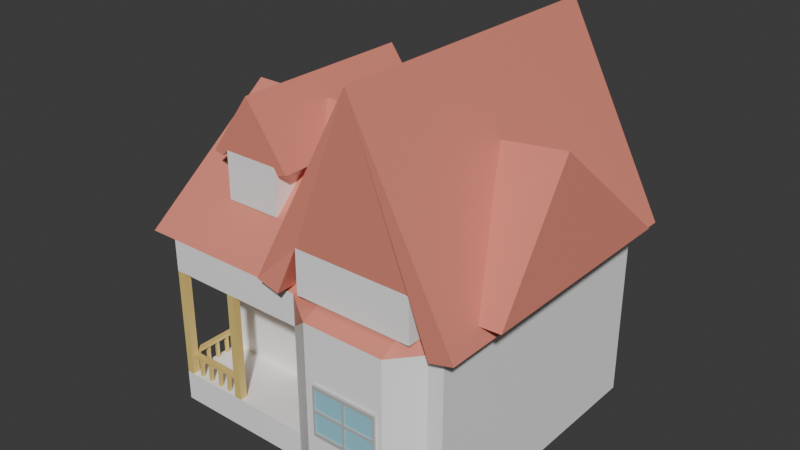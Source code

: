 # Source: house.blend  (saved by Blender 4.1.23; exported with 4.5.12 LTS)
import bpy
from mathutils import Matrix  # noqa: F401  (used for matrix-valued properties, if any)

bpy.ops.wm.read_factory_settings(use_empty=True)
scene = bpy.context.scene
scene.name = 'Scene'

# ---- collections
col_collection = bpy.data.collections.new('Collection'); scene.collection.children.link(col_collection)

# ---- materials (node trees are filled in below, after node groups)
mat_material = bpy.data.materials.new('Material')
mat_material.use_transparent_shadow = False
mat_material.diffuse_color = (0.3185, 0.0852, 0.00781, 1.0)
mat_material_001 = bpy.data.materials.new('Material.001')
mat_material_001.use_transparent_shadow = False
mat_material_002 = bpy.data.materials.new('Material.002')
mat_material_002.use_transparent_shadow = False
mat_material_002.diffuse_color = (0.3648, 0.5836, 0.7484, 1.0)
mat_red = bpy.data.materials.new('red')
mat_red.alpha_threshold = 0.0
mat_red.use_transparent_shadow = False
mat_red.roughness = 0.5
mat_red.line_color = (0.0, 0.0, 0.0, 1.0)
mat_white = bpy.data.materials.new('white')
mat_white.use_transparent_shadow = False
mat_yellow = bpy.data.materials.new('yellow')
mat_yellow.use_transparent_shadow = False
mat_gray = bpy.data.materials.new('gray')
mat_gray.use_transparent_shadow = False
mat_skyblue = bpy.data.materials.new('skyblue')
mat_skyblue.use_transparent_shadow = False

# ---- material node trees
mat_material.use_nodes = True; mat_material.node_tree.nodes.clear()
_N = mat_material.node_tree.nodes; _L = mat_material.node_tree.links
n0 = _N.new('ShaderNodeBsdfPrincipled'); n0.name = 'プリンシプルBSDF'; n0.location = (10, 300)
n0.inputs[0].default_value = (0.3185, 0.0852, 0.00781, 1.0)
n0.inputs[20].default_value = 0.0
n1 = _N.new('ShaderNodeOutputMaterial'); n1.name = 'マテリアル出力'; n1.location = (300, 300)
_L.new(n0.outputs[0], n1.inputs[0])
n1.is_active_output = True
mat_material_001.use_nodes = True; mat_material_001.node_tree.nodes.clear()
_N = mat_material_001.node_tree.nodes; _L = mat_material_001.node_tree.links
n0 = _N.new('ShaderNodeBsdfPrincipled'); n0.name = 'プリンシプルBSDF'; n0.location = (10, 300)
n0.inputs[20].default_value = 0.0
n1 = _N.new('ShaderNodeOutputMaterial'); n1.name = 'マテリアル出力'; n1.location = (300, 300)
_L.new(n0.outputs[0], n1.inputs[0])
n1.is_active_output = True
mat_material_002.use_nodes = True; mat_material_002.node_tree.nodes.clear()
_N = mat_material_002.node_tree.nodes; _L = mat_material_002.node_tree.links
n0 = _N.new('ShaderNodeBsdfPrincipled'); n0.name = 'プリンシプルBSDF'; n0.location = (10, 300)
n0.inputs[0].default_value = (0.3648, 0.5836, 0.7484, 1.0)
n0.inputs[20].default_value = 0.0
n1 = _N.new('ShaderNodeOutputMaterial'); n1.name = 'マテリアル出力'; n1.location = (300, 300)
_L.new(n0.outputs[0], n1.inputs[0])
n1.is_active_output = True
mat_red.use_nodes = True; mat_red.node_tree.nodes.clear()
_N = mat_red.node_tree.nodes; _L = mat_red.node_tree.links
n0 = _N.new('ShaderNodeOutputMaterial'); n0.name = 'Material Output'; n0.location = (300, 300)
n1 = _N.new('ShaderNodeBsdfPrincipled'); n1.name = 'Principled BSDF'; n1.location = (10, 300)
n1.inputs[0].default_value = (0.8003, 0.2651, 0.1933, 1.0)
n1.inputs[3].default_value = 1.45
_L.new(n1.outputs[0], n0.inputs[0])
n0.is_active_output = True
mat_white.use_nodes = True; mat_white.node_tree.nodes.clear()
_N = mat_white.node_tree.nodes; _L = mat_white.node_tree.links
n0 = _N.new('ShaderNodeBsdfPrincipled'); n0.name = 'プリンシプルBSDF'; n0.location = (10, 300)
n0.inputs[0].default_value = (1.0, 1.0, 1.0, 1.0)
n1 = _N.new('ShaderNodeOutputMaterial'); n1.name = 'マテリアル出力'; n1.location = (300, 300)
_L.new(n0.outputs[0], n1.inputs[0])
n1.is_active_output = True
mat_yellow.use_nodes = True; mat_yellow.node_tree.nodes.clear()
_N = mat_yellow.node_tree.nodes; _L = mat_yellow.node_tree.links
n0 = _N.new('ShaderNodeBsdfPrincipled'); n0.name = 'プリンシプルBSDF'; n0.location = (10, 300)
n0.inputs[0].default_value = (0.8002, 0.5999, 0.1885, 1.0)
n1 = _N.new('ShaderNodeOutputMaterial'); n1.name = 'マテリアル出力'; n1.location = (300, 300)
_L.new(n0.outputs[0], n1.inputs[0])
n1.is_active_output = True
mat_gray.use_nodes = True; mat_gray.node_tree.nodes.clear()
_N = mat_gray.node_tree.nodes; _L = mat_gray.node_tree.links
n0 = _N.new('ShaderNodeBsdfPrincipled'); n0.name = 'プリンシプルBSDF'; n0.location = (10, 300)
n0.inputs[0].default_value = (0.5103, 0.5103, 0.5103, 1.0)
n1 = _N.new('ShaderNodeOutputMaterial'); n1.name = 'マテリアル出力'; n1.location = (300, 300)
_L.new(n0.outputs[0], n1.inputs[0])
n1.is_active_output = True
mat_skyblue.use_nodes = True; mat_skyblue.node_tree.nodes.clear()
_N = mat_skyblue.node_tree.nodes; _L = mat_skyblue.node_tree.links
n0 = _N.new('ShaderNodeBsdfPrincipled'); n0.name = 'プリンシプルBSDF'; n0.location = (10, 300)
n0.inputs[0].default_value = (0.3195, 0.6871, 0.8003, 1.0)
n1 = _N.new('ShaderNodeOutputMaterial'); n1.name = 'マテリアル出力'; n1.location = (300, 300)
_L.new(n0.outputs[0], n1.inputs[0])
n1.is_active_output = True

# ---- world
world_world = bpy.data.worlds.new('World'); scene.world = world_world
world_world.use_nodes = True; world_world.node_tree.nodes.clear()
_N = world_world.node_tree.nodes; _L = world_world.node_tree.links
n0 = _N.new('ShaderNodeOutputWorld'); n0.name = 'World Output'; n0.location = (300, 300)
n1 = _N.new('ShaderNodeBackground'); n1.name = 'Background'; n1.location = (10, 300)
n1.inputs[0].default_value = (0.05088, 0.05088, 0.05088, 1.0)
_L.new(n1.outputs[0], n0.inputs[0])
n0.is_active_output = True
world_world.color = (0.05088, 0.05088, 0.05088)
world_world.use_sun_shadow = False
world_world.sun_shadow_jitter_overblur = 0.0

# ---- meshes
me_cube = bpy.data.meshes.new('Cube')
me_cube.from_pydata([(1.371e-06, -1.034, -0.833), (1.371e-06, -1.034, -0.833), (1.371e-06, -1.034, -0.833), (1.371e-06, -1.034, 1.167), (1.371e-06, -1.034, 1.167), (1.371e-06, -1.034, 1.167), (1.371e-06, 0.9663, -0.833), (1.371e-06, 0.9663, -0.833), (1.371e-06, 0.9663, -0.833), (1.371e-06, 0.9663, 1.167), (1.371e-06, 0.9663, 1.167), (1.371e-06, 0.9663, 1.167), (2.0, -1.034, -0.833), (2.0, -1.034, -0.833), (2.0, -1.034, -0.833), (2.0, -1.034, 1.167), (2.0, -1.034, 1.167), (2.0, -1.034, 1.167), (2.0, 0.9663, -0.833), (2.0, 0.9663, -0.833), (2.0, 0.9663, -0.833), (2.0, 0.9663, 1.167), (2.0, 0.9663, 1.167), (2.0, 0.9663, 1.167), (0.06271, -1.034, -0.7961), (0.06271, -1.034, -0.7961), (0.06271, -1.034, -0.7961), (0.06271, -1.034, 1.13), (0.06271, -1.034, 1.13), (0.06271, -1.034, 1.13), (1.937, -1.034, 1.13), (1.937, -1.034, 1.13), (1.937, -1.034, 1.13), (1.937, -1.034, -0.7961), (1.937, -1.034, -0.7961), (1.937, -1.034, -0.7961), (0.06271, -0.6605, -0.7961), (0.06271, -0.6605, -0.7961), (0.06271, -0.6605, -0.7961), (0.06271, -0.6605, 1.13), (0.06271, -0.6605, 1.13), (0.06271, -0.6605, 1.13), (1.937, -0.6605, 1.13), (1.937, -0.6605, 1.13), (1.937, -0.6605, 1.13), (1.937, -0.6605, -0.7961), (1.937, -0.6605, -0.7961), (1.937, -0.6605, -0.7961), (0.3846, -0.6605, -0.6802), (0.3846, -0.6605, -0.6802), (0.3846, -0.6605, -0.6802), (1.607, -0.6605, -0.6823), (1.607, -0.6605, -0.6823), (1.607, -0.6605, -0.6823), (1.607, -0.6605, -0.3683), (1.607, -0.6605, -0.3683), (1.607, -0.6605, -0.3683), (0.3818, -0.6605, -0.3683), (0.3818, -0.6605, -0.3683), (0.3818, -0.6605, -0.3683), (0.3846, -0.5102, -0.6802), (0.3846, -0.5102, -0.6802), (0.3846, -0.5102, -0.6802), (1.607, -0.5102, -0.6823), (1.607, -0.5102, -0.6823), (1.607, -0.5102, -0.6823), (1.607, -0.5102, -0.3683), (1.607, -0.5102, -0.3683), (1.607, -0.5102, -0.3683), (0.3818, -0.5102, -0.3683), (0.3818, -0.5102, -0.3683), (0.3818, -0.5102, -0.3683), (0.3755, -0.6605, -0.3098), (0.3755, -0.6605, -0.3098), (0.3755, -0.6605, -0.3098), (1.607, -0.6605, -0.3098), (1.607, -0.6605, -0.3098), (1.607, -0.6605, -0.3098), (1.607, -0.6605, -0.1177), (1.607, -0.6605, -0.1177), (1.607, -0.6605, -0.1177), (0.3697, -0.6605, -0.1177), (0.3697, -0.6605, -0.1177), (0.3697, -0.6605, -0.1177), (0.3755, -0.5101, -0.3098), (0.3755, -0.5101, -0.3098), (0.3755, -0.5101, -0.3098), (1.607, -0.5101, -0.3098), (1.607, -0.5101, -0.3098), (1.607, -0.5101, -0.3098), (1.607, -0.5101, -0.1177), (1.607, -0.5101, -0.1177), (1.607, -0.5101, -0.1177), (0.3697, -0.5101, -0.1177), (0.3697, -0.5101, -0.1177), (0.3697, -0.5101, -0.1177), (0.2434, -0.6605, 0.2681), (0.2434, -0.6605, 0.2681), (0.2434, -0.6605, 0.2681), (1.772, -0.6605, 0.2681), (1.772, -0.6605, 0.2681), (1.772, -0.6605, 0.2681), (1.772, -0.6605, 0.98), (1.772, -0.6605, 0.98), (1.772, -0.6605, 0.98), (0.2485, -0.6605, 0.98), (0.2485, -0.6605, 0.98), (0.2485, -0.6605, 0.98), (0.2434, -0.4693, 0.2681), (0.2434, -0.4693, 0.2681), (1.772, -0.4693, 0.2681), (1.772, -0.4693, 0.2681), (1.772, -0.4693, 0.98), (1.772, -0.4693, 0.98), (0.2485, -0.4693, 0.98), (0.2485, -0.4693, 0.98), (1.833, -0.493, 0.1608), (1.833, -0.493, 0.1608), (1.833, -0.493, 0.1608), (1.833, -0.9346, 0.153), (1.833, -0.9346, 0.153), (1.833, -0.9346, 0.153), (1.833, -0.9346, 0.153), (1.861, -0.493, 0.1546), (1.861, -0.493, 0.1546), (1.861, -0.493, 0.1546), (1.85, -0.9805, 0.149), (1.85, -0.9805, 0.149), (1.85, -0.9805, 0.149), (1.85, -0.9805, 0.149), (1.872, -0.493, 0.1394), (1.872, -0.493, 0.1394), (1.872, -0.493, 0.1394), (1.857, -0.9996, 0.1394), (1.857, -0.9996, 0.1394), (1.857, -0.9996, 0.1394), (1.857, -0.9996, 0.1394), (1.861, -0.493, 0.1242), (1.861, -0.493, 0.1242), (1.861, -0.493, 0.1242), (1.85, -0.9805, 0.1297), (1.85, -0.9805, 0.1297), (1.85, -0.9805, 0.1297), (1.85, -0.9805, 0.1297), (1.833, -0.493, 0.1179), (1.833, -0.493, 0.1179), (1.833, -0.493, 0.1179), (1.833, -0.9346, 0.1257), (1.833, -0.9346, 0.1257), (1.833, -0.9346, 0.1257), (1.833, -0.9346, 0.1257), (1.806, -0.493, 0.1242), (1.806, -0.493, 0.1242), (1.806, -0.493, 0.1242), (1.817, -0.8886, 0.1297), (1.817, -0.8886, 0.1297), (1.817, -0.8886, 0.1297), (1.817, -0.8886, 0.1297), (1.795, -0.493, 0.1394), (1.795, -0.493, 0.1394), (1.795, -0.493, 0.1394), (1.81, -0.8695, 0.1394), (1.81, -0.8695, 0.1394), (1.81, -0.8695, 0.1394), (1.81, -0.8695, 0.1394), (1.806, -0.493, 0.1546), (1.806, -0.493, 0.1546), (1.806, -0.493, 0.1546), (1.817, -0.8886, 0.149), (1.817, -0.8886, 0.149), (1.817, -0.8886, 0.149), (1.817, -0.8886, 0.149), (1.823, -1.29, 0.1481), (1.823, -1.29, 0.1481), (1.823, -1.29, 0.1481), (1.823, -1.29, 0.1481), (1.814, -1.161, 0.1518), (1.814, -1.161, 0.1518), (1.814, -1.161, 0.1518), (1.814, -1.161, 0.1518), (1.827, -1.343, 0.1394), (1.827, -1.343, 0.1394), (1.827, -1.343, 0.1394), (1.827, -1.343, 0.1394), (1.823, -1.29, 0.1306), (1.823, -1.29, 0.1306), (1.823, -1.29, 0.1306), (1.823, -1.29, 0.1306), (1.814, -1.161, 0.127), (1.814, -1.161, 0.127), (1.814, -1.161, 0.127), (1.814, -1.161, 0.127), (1.805, -1.031, 0.1306), (1.805, -1.031, 0.1306), (1.805, -1.031, 0.1306), (1.805, -1.031, 0.1306), (1.801, -0.9777, 0.1394), (1.801, -0.9777, 0.1394), (1.801, -0.9777, 0.1394), (1.801, -0.9777, 0.1394), (1.805, -1.031, 0.1481), (1.805, -1.031, 0.1481), (1.805, -1.031, 0.1481), (1.805, -1.031, 0.1481), (1.833, -0.7138, 0.1598), (1.833, -0.7138, 0.1598), (1.833, -0.7138, 0.1598), (1.833, -0.7138, 0.1598), (1.859, -0.7138, 0.1538), (1.859, -0.7138, 0.1538), (1.859, -0.7138, 0.1538), (1.859, -0.7138, 0.1538), (1.87, -0.7138, 0.1394), (1.87, -0.7138, 0.1394), (1.87, -0.7138, 0.1394), (1.87, -0.7138, 0.1394), (1.859, -0.7138, 0.1249), (1.859, -0.7138, 0.1249), (1.859, -0.7138, 0.1249), (1.859, -0.7138, 0.1249), (1.833, -0.7138, 0.1189), (1.833, -0.7138, 0.1189), (1.833, -0.7138, 0.1189), (1.833, -0.7138, 0.1189), (1.807, -0.7138, 0.1249), (1.807, -0.7138, 0.1249), (1.807, -0.7138, 0.1249), (1.807, -0.7138, 0.1249), (1.797, -0.7138, 0.1394), (1.797, -0.7138, 0.1394), (1.797, -0.7138, 0.1394), (1.797, -0.7138, 0.1394), (1.807, -0.7138, 0.1538), (1.807, -0.7138, 0.1538), (1.807, -0.7138, 0.1538), (1.807, -0.7138, 0.1538), (1.77, -1.299, 0.1464), (1.77, -1.299, 0.1464), (1.77, -1.299, 0.1464), (1.77, -1.299, 0.1464), (1.769, -1.2, 0.1493), (1.769, -1.2, 0.1493), (1.769, -1.2, 0.1493), (1.769, -1.2, 0.1493), (1.771, -1.341, 0.1394), (1.771, -1.341, 0.1394), (1.771, -1.341, 0.1394), (1.771, -1.341, 0.1394), (1.77, -1.299, 0.1324), (1.77, -1.299, 0.1324), (1.77, -1.299, 0.1324), (1.77, -1.299, 0.1324), (1.769, -1.2, 0.1295), (1.769, -1.2, 0.1295), (1.769, -1.2, 0.1295), (1.769, -1.2, 0.1295), (1.768, -1.101, 0.1324), (1.768, -1.101, 0.1324), (1.768, -1.101, 0.1324), (1.768, -1.101, 0.1324), (1.768, -1.06, 0.1394), (1.768, -1.06, 0.1394), (1.768, -1.06, 0.1394), (1.768, -1.06, 0.1394), (1.768, -1.101, 0.1464), (1.768, -1.101, 0.1464), (1.768, -1.101, 0.1464), (1.768, -1.101, 0.1464), (1.701, -1.3, 0.1464), (1.701, -1.3, 0.1464), (1.701, -1.3, 0.1464), (1.701, -1.3, 0.1464), (1.701, -1.203, 0.1493), (1.701, -1.203, 0.1493), (1.701, -1.203, 0.1493), (1.701, -1.203, 0.1493), (1.701, -1.341, 0.1394), (1.701, -1.341, 0.1394), (1.701, -1.341, 0.1394), (1.701, -1.341, 0.1394), (1.701, -1.3, 0.1324), (1.701, -1.3, 0.1324), (1.701, -1.3, 0.1324), (1.701, -1.3, 0.1324), (1.701, -1.203, 0.1295), (1.701, -1.203, 0.1295), (1.701, -1.203, 0.1295), (1.701, -1.203, 0.1295), (1.701, -1.105, 0.1324), (1.701, -1.105, 0.1324), (1.701, -1.105, 0.1324), (1.701, -1.105, 0.1324), (1.701, -1.064, 0.1394), (1.701, -1.064, 0.1394), (1.701, -1.064, 0.1394), (1.701, -1.064, 0.1394), (1.701, -1.105, 0.1464), (1.701, -1.105, 0.1464), (1.701, -1.105, 0.1464), (1.701, -1.105, 0.1464), (1.667, -1.261, 0.1438), (1.667, -1.261, 0.1438), (1.667, -1.261, 0.1438), (1.667, -1.18, 0.1457), (1.667, -1.18, 0.1457), (1.667, -1.18, 0.1457), (1.667, -1.294, 0.1394), (1.667, -1.294, 0.1394), (1.667, -1.294, 0.1394), (1.667, -1.261, 0.1349), (1.667, -1.261, 0.1349), (1.667, -1.261, 0.1349), (1.667, -1.18, 0.1331), (1.667, -1.18, 0.1331), (1.667, -1.18, 0.1331), (1.667, -1.1, 0.1349), (1.667, -1.1, 0.1349), (1.667, -1.1, 0.1349), (1.667, -1.066, 0.1394), (1.667, -1.066, 0.1394), (1.667, -1.066, 0.1394), (1.667, -1.1, 0.1438), (1.667, -1.1, 0.1438), (1.667, -1.1, 0.1438), (0.2434, -0.4693, 0.2681), (1.772, -0.4693, 0.2681), (1.772, -0.4693, 0.98), (0.2485, -0.4693, 0.98)], [], [(2, 5, 11), (2, 11, 8), (6, 9, 21), (6, 21, 18), (20, 23, 17), (20, 17, 14), (0, 12, 33), (0, 33, 24), (7, 19, 13), (7, 13, 1), (22, 10, 4), (22, 4, 16), (25, 34, 46), (25, 46, 37), (15, 3, 27), (15, 27, 30), (3, 0, 24), (3, 24, 27), (12, 15, 30), (12, 30, 33), (36, 45, 51), (48, 57, 36), (51, 48, 36), (31, 28, 40), (31, 40, 43), (29, 26, 38), (29, 38, 41), (35, 32, 44), (35, 44, 47), (63, 66, 69), (63, 69, 60), (54, 51, 45), (72, 81, 36), (72, 36, 57), (54, 45, 75), (72, 57, 54), (54, 75, 72), (55, 58, 70), (55, 70, 67), (59, 50, 62), (59, 62, 71), (49, 52, 64), (49, 64, 61), (53, 56, 68), (53, 68, 65), (83, 74, 86), (83, 86, 95), (78, 75, 45), (45, 42, 99), (96, 39, 36), (78, 45, 99), (96, 36, 81), (81, 78, 99), (99, 96, 81), (93, 84, 87), (93, 87, 90), (73, 76, 88), (73, 88, 85), (77, 80, 92), (77, 92, 89), (79, 82, 94), (79, 94, 91), (39, 96, 105), (102, 99, 42), (39, 105, 102), (39, 102, 42), (103, 106, 114), (103, 114, 112), (107, 98, 109), (107, 109, 115), (97, 100, 110), (97, 110, 108), (101, 104, 113), (101, 113, 111), (204, 120, 127), (204, 127, 208), (210, 129, 135), (210, 135, 212), (213, 136, 143), (213, 143, 218), (216, 141, 148), (216, 148, 220), (223, 150, 155), (223, 155, 225), (227, 157, 164), (227, 164, 231), (170, 161, 198), (170, 198, 203), (230, 163, 171), (230, 171, 235), (233, 169, 122), (233, 122, 207), (165, 116, 123), (123, 130, 137), (137, 144, 151), (151, 158, 165), (165, 123, 137), (137, 151, 165), (192, 190, 255), (192, 255, 258), (142, 134, 181), (142, 181, 185), (162, 156, 195), (162, 195, 199), (133, 128, 173), (133, 173, 180), (126, 119, 176), (126, 176, 172), (154, 149, 191), (154, 191, 193), (121, 168, 201), (121, 201, 179), (147, 140, 184), (147, 184, 188), (166, 232, 206), (166, 206, 118), (159, 228, 234), (159, 234, 167), (153, 226, 229), (153, 229, 160), (146, 222, 224), (146, 224, 152), (138, 217, 221), (138, 221, 145), (132, 215, 219), (132, 219, 139), (125, 211, 214), (125, 214, 131), (117, 205, 209), (117, 209, 124), (256, 253, 285), (256, 285, 288), (175, 177, 242), (175, 242, 239), (197, 194, 259), (197, 259, 263), (182, 174, 238), (182, 238, 246), (202, 196, 262), (202, 262, 267), (186, 183, 247), (186, 247, 250), (178, 200, 266), (178, 266, 243), (189, 187, 251), (189, 251, 254), (291, 286, 312), (291, 312, 316), (236, 240, 272), (236, 272, 268), (261, 257, 289), (261, 289, 293), (244, 237, 269), (244, 269, 276), (265, 260, 292), (265, 292, 297), (249, 245, 277), (249, 277, 281), (241, 264, 296), (241, 296, 273), (252, 248, 280), (252, 280, 284), (308, 302, 305), (305, 323, 320), (320, 317, 314), (314, 311, 308), (308, 305, 320), (320, 314, 308), (270, 275, 304), (270, 304, 300), (295, 290, 315), (295, 315, 319), (278, 271, 301), (278, 301, 306), (298, 294, 318), (298, 318, 321), (283, 279, 307), (283, 307, 310), (274, 299, 322), (274, 322, 303), (287, 282, 309), (287, 309, 313), (325, 326, 327), (325, 327, 324)])
me_cube.polygons.foreach_set('use_smooth', [0, 0, 0, 0, 0, 0, 0, 0, 0, 0, 0, 0, 0, 0, 0, 0, 0, 0, 0, 0, 0, 0, 0, 0, 0, 0, 0, 0, 0, 0, 0, 0, 0, 0, 0, 0, 0, 0, 0, 0, 0, 0, 0, 0, 0, 0, 0, 0, 0, 0, 0, 0, 0, 0, 0, 0, 0, 0, 0, 0, 0, 0, 0, 0, 0, 0, 0, 0, 0, 0, 0, 0, 0, 0, 1, 1, 1, 1, 1, 1, 1, 1, 1, 1, 1, 1, 1, 1, 1, 1, 1, 1, 0, 0, 0, 0, 0, 0, 1, 1, 1, 1, 1, 1, 1, 1, 1, 1, 1, 1, 1, 1, 1, 1, 0, 0, 0, 0, 0, 0, 0, 0, 0, 0, 0, 0, 0, 0, 0, 0, 1, 1, 1, 1, 1, 1, 1, 1, 1, 1, 1, 1, 1, 1, 1, 1, 1, 1, 0, 0, 1, 1, 1, 1, 1, 1, 1, 1, 1, 1, 0, 0, 0, 0, 0, 0, 0, 0, 1, 1, 1, 1, 1, 1, 1, 1, 1, 1, 1, 1, 1, 1, 0, 0])
me_cube.polygons.foreach_set('material_index', [0, 0, 0, 0, 0, 0, 0, 0, 0, 0, 0, 0, 0, 0, 0, 0, 0, 0, 0, 0, 0, 0, 0, 0, 0, 0, 0, 0, 0, 0, 0, 0, 0, 0, 0, 0, 0, 0, 0, 0, 0, 0, 0, 0, 0, 0, 0, 0, 0, 0, 0, 0, 0, 0, 0, 0, 0, 0, 0, 0, 0, 0, 0, 0, 0, 0, 0, 0, 0, 0, 0, 0, 0, 0, 1, 1, 1, 1, 1, 1, 1, 1, 1, 1, 1, 1, 1, 1, 1, 1, 1, 1, 1, 1, 1, 1, 1, 1, 1, 1, 1, 1, 1, 1, 1, 1, 1, 1, 1, 1, 1, 1, 1, 1, 1, 1, 1, 1, 1, 1, 1, 1, 1, 1, 1, 1, 1, 1, 1, 1, 1, 1, 1, 1, 1, 1, 1, 1, 1, 1, 1, 1, 1, 1, 1, 1, 1, 1, 1, 1, 1, 1, 1, 1, 1, 1, 1, 1, 1, 1, 1, 1, 1, 1, 1, 1, 1, 1, 1, 1, 1, 1, 1, 1, 1, 1, 1, 1, 1, 1, 1, 1, 2, 2])
me_cube.materials.append(mat_material)
me_cube.materials.append(mat_material_001)
me_cube.materials.append(mat_material_002)
me_cube.update()
me_cube.normals_split_custom_set([tuple(v) for v in zip(*[iter([-1.0, 0.0, 0.0, -1.0, 0.0, 0.0, -1.0, 0.0, 0.0, -1.0, 0.0, 0.0, -1.0, 0.0, 0.0, -1.0, 0.0, 0.0, 0.0, 1.0, 0.0, 0.0, 1.0, 0.0, 0.0, 1.0, 0.0, 0.0, 1.0, 0.0, 0.0, 1.0, 0.0, 0.0, 1.0, 0.0, 1.0, 0.0, 0.0, 1.0, 0.0, 0.0, 1.0, 0.0, 0.0, 1.0, 0.0, 0.0, 1.0, 0.0, 0.0, 1.0, 0.0, 0.0, 0.0, -1.0, 1.211e-06, 0.0, -1.0, 1.211e-06, 0.0, -1.0, 1.211e-06, 0.0, -1.0, -3.446e-06, 0.0, -1.0, -3.446e-06, 0.0, -1.0, -3.446e-06, 0.0, 0.0, -1.0, 0.0, 0.0, -1.0, 0.0, 0.0, -1.0, 0.0, 0.0, -1.0, 0.0, 0.0, -1.0, 0.0, 0.0, -1.0, 0.0, 0.0, 1.0, 0.0, 0.0, 1.0, 0.0, 0.0, 1.0, 0.0, 0.0, 1.0, 0.0, 0.0, 1.0, 0.0, 0.0, 1.0, 0.0, 0.0, 1.0, 0.0, 0.0, 1.0, 0.0, 0.0, 1.0, 0.0, 0.0, 1.0, 0.0, 0.0, 1.0, 0.0, 0.0, 1.0, 0.0, -1.0, -1.413e-06, 0.0, -1.0, -1.413e-06, 0.0, -1.0, -1.413e-06, 0.0, -1.0, 3.446e-06, 0.0, -1.0, 3.446e-06, 0.0, -1.0, 3.446e-06, 0.0, -1.0, 0.0, 0.0, -1.0, 0.0, 0.0, -1.0, 0.0, 0.0, -1.0, 0.0, 0.0, -1.0, 0.0, 0.0, -1.0, 0.0, 0.0, -1.0, 0.0, 0.0, -1.0, 0.0, 0.0, -1.0, 0.0, 0.0, -1.0, 0.0, 0.0, -1.0, 0.0, 0.0, -1.0, 0.0, 0.0, -1.0, -6.011e-06, 0.0, -1.0, -6.011e-06, 0.0, -1.0, -6.011e-06, -2.215e-06, -1.0, 0.0, -2.215e-06, -1.0, 0.0, -2.215e-06, -1.0, 0.0, -1.056e-08, -1.0, -6.074e-06, -1.056e-08, -1.0, -6.074e-06, -1.056e-08, -1.0, -6.074e-06, 0.0, 0.0, -1.0, 0.0, 0.0, -1.0, 0.0, 0.0, -1.0, 0.0, 0.0, -1.0, 0.0, 0.0, -1.0, 0.0, 0.0, -1.0, 1.0, 0.0, 0.0, 1.0, 0.0, 0.0, 1.0, 0.0, 0.0, 1.0, 0.0, 0.0, 1.0, 0.0, 0.0, 1.0, 0.0, 0.0, -1.0, 0.0, 0.0, -1.0, 0.0, 0.0, -1.0, 0.0, 0.0, -1.0, 0.0, 0.0, -1.0, 0.0, 0.0, -1.0, 0.0, 0.0, 0.0, -1.0, 0.0, 0.0, -1.0, 0.0, 0.0, -1.0, 0.0, 0.0, -1.0, -3.895e-07, 0.0, -1.0, -3.895e-07, 0.0, -1.0, -3.895e-07, 2.167e-06, -1.0, 0.0, 2.167e-06, -1.0, 0.0, 2.167e-06, -1.0, 0.0, 2.015e-06, -1.0, -4.741e-07, 2.015e-06, -1.0, -4.741e-07, 2.015e-06, -1.0, -4.741e-07, -2.342e-05, -1.0, 1.533e-05, -2.342e-05, -1.0, 1.533e-05, -2.342e-05, -1.0, 1.533e-05, 2.197e-06, -1.0, 0.0, 2.197e-06, -1.0, 0.0, 2.197e-06, -1.0, 0.0, 0.0, -1.0, 1.828e-05, 0.0, -1.0, 1.828e-05, 0.0, -1.0, 1.828e-05, -8.714e-07, -1.0, 1.654e-06, -8.714e-07, -1.0, 1.654e-06, -8.714e-07, -1.0, 1.654e-06, 0.0, 0.0, -1.0, 0.0, 0.0, -1.0, 0.0, 0.0, -1.0, 0.0, 0.0, -1.0, 0.0, 0.0, -1.0, 0.0, 0.0, -1.0, 1.0, 0.0, 0.009157, 1.0, 0.0, 0.009157, 1.0, 0.0, 0.009157, 1.0, 0.0, 0.009157, 1.0, 0.0, 0.009157, 1.0, 0.0, 0.009157, 0.001718, 0.0, 1.0, 0.001718, 0.0, 1.0, 0.001718, 0.0, 1.0, 0.001718, 0.0, 1.0, 0.001718, 0.0, 1.0, 0.001718, 0.0, 1.0, -1.0, 0.0, 0.0, -1.0, 0.0, 0.0, -1.0, 0.0, 0.0, -1.0, 0.0, 0.0, -1.0, 0.0, 0.0, -1.0, 0.0, 0.0, 0.9996, 0.0, 0.02973, 0.9996, 0.0, 0.02973, 0.9996, 0.0, 0.02973, 0.9996, 0.0, 0.02973, 0.9996, 0.0, 0.02973, 0.9996, 0.0, 0.02973, 2.163e-06, -1.0, 0.0, 2.163e-06, -1.0, 0.0, 2.163e-06, -1.0, 0.0, 4.674e-06, -1.0, 0.0, 4.674e-06, -1.0, 0.0, 4.674e-06, -1.0, 0.0, -4.289e-06, -1.0, 0.0, -4.289e-06, -1.0, 0.0, -4.289e-06, -1.0, 0.0, 9.838e-07, -1.0, -6.847e-07, 9.838e-07, -1.0, -6.847e-07, 9.838e-07, -1.0, -6.847e-07, 3.817e-06, -1.0, -1.46e-06, 3.817e-06, -1.0, -1.46e-06, 3.817e-06, -1.0, -1.46e-06, -7.71e-07, -1.0, -1.874e-07, -7.71e-07, -1.0, -1.874e-07, -7.71e-07, -1.0, -1.874e-07, -7.231e-14, -1.0, -2.401e-06, -7.231e-14, -1.0, -2.401e-06, -7.231e-14, -1.0, -2.401e-06, -8.714e-07, -1.0, -5.04e-07, -8.714e-07, -1.0, -5.04e-07, -8.714e-07, -1.0, -5.04e-07, -7.71e-07, -1.0, 0.0, -7.71e-07, -1.0, 0.0, -7.71e-07, -1.0, 0.0, 4.024e-08, 0.0, 1.0, 4.024e-08, 0.0, 1.0, 4.024e-08, 0.0, 1.0, -3.179e-08, 0.0, 1.0, -3.179e-08, 0.0, 1.0, -3.179e-08, 0.0, 1.0, -1.0, 0.0, 0.0, -1.0, 0.0, 0.0, -1.0, 0.0, 0.0, -1.0, 0.0, 0.0, -1.0, 0.0, 0.0, -1.0, 0.0, 0.0, -2.003e-08, 0.0, -1.0, -2.003e-08, 0.0, -1.0, -2.003e-08, 0.0, -1.0, 1.515e-08, 0.0, -1.0, 1.515e-08, 0.0, -1.0, 1.515e-08, 0.0, -1.0, -3.759e-06, -1.0, 2.52e-07, -3.759e-06, -1.0, 2.52e-07, -3.759e-06, -1.0, 2.52e-07, 3.804e-06, -1.0, 3.788e-07, 3.804e-06, -1.0, 3.788e-07, 3.804e-06, -1.0, 3.788e-07, 3.914e-08, -1.0, 5.213e-06, 3.914e-08, -1.0, 5.213e-06, 3.914e-08, -1.0, 5.213e-06, 0.0, -1.0, 3.865e-06, 0.0, -1.0, 3.865e-06, 0.0, -1.0, 3.865e-06, -2.047e-07, 0.0, -1.0, -2.047e-07, 0.0, -1.0, -2.047e-07, 0.0, -1.0, -9.416e-08, 0.0, -1.0, -9.416e-08, 0.0, -1.0, -9.416e-08, 0.0, -1.0, 1.0, 0.0, -0.007265, 1.0, 0.0, -0.007265, 1.0, 0.0, -0.007265, 1.0, 0.0, -0.007265, 1.0, 0.0, -0.007265, 1.0, 0.0, -0.007265, 2.55e-08, 0.0, 1.0, 2.55e-08, 0.0, 1.0, 2.55e-08, 0.0, 1.0, 0.0, 0.0, 1.0, 0.0, 0.0, 1.0, 0.0, 0.0, 1.0, -1.0, 0.0, -1.675e-07, -1.0, 0.0, -1.675e-07, -1.0, 0.0, -1.675e-07, -1.0, 0.0, -1.675e-07, -1.0, 0.0, -1.675e-07, -1.0, 0.0, -1.675e-07, 0.1994, -0.027, 0.9795, 0.1994, -0.027, 0.9795, 0.1994, -0.027, 0.9795, 0.1994, -0.027, 0.9795, 0.1994, -0.027, 0.9795, 0.1994, -0.027, 0.9795, 0.7906, -0.0372, 0.6112, 0.7906, -0.0372, 0.6112, 0.7906, -0.0372, 0.6112, 0.7906, -0.0372, 0.6112, 0.7906, -0.0372, 0.6112, 0.7906, -0.0372, 0.6112, 0.7906, -0.0372, -0.6112, 0.7906, -0.0372, -0.6112, 0.7906, -0.0372, -0.6112, 0.7906, -0.0372, -0.6112, 0.7906, -0.0372, -0.6112, 0.7906, -0.0372, -0.6112, 0.1994, -0.027, -0.9795, 0.1994, -0.027, -0.9795, 0.1994, -0.027, -0.9795, 0.1994, -0.027, -0.9795, 0.1994, -0.027, -0.9795, 0.1994, -0.027, -0.9795, -0.2617, -0.03431, -0.9645, -0.2617, -0.0343, -0.9645, -0.2617, -0.0343, -0.9645, -0.2617, -0.03431, -0.9645, -0.2617, -0.0343, -0.9645, -0.2617, -0.03431, -0.9645, -0.8272, -0.0639, -0.5583, -0.8272, -0.0639, -0.5583, -0.8272, -0.0639, -0.5583, -0.8272, -0.0639, -0.5583, -0.8272, -0.0639, -0.5583, -0.8272, -0.0639, -0.5583, -0.7436, 0.0588, 0.6661, -0.7436, 0.0588, 0.666, -0.7436, 0.05879, 0.6661, -0.7436, 0.0588, 0.6661, -0.7436, 0.05879, 0.6661, -0.7436, 0.0588, 0.6661, -0.8272, -0.0639, 0.5583, -0.8272, -0.0639, 0.5583, -0.8272, -0.0639, 0.5583, -0.8272, -0.0639, 0.5583, -0.8272, -0.0639, 0.5583, -0.8272, -0.0639, 0.5583, -0.2617, -0.0343, 0.9645, -0.2617, -0.0343, 0.9645, -0.2617, -0.03431, 0.9645, -0.2617, -0.0343, 0.9645, -0.2617, -0.03431, 0.9645, -0.2617, -0.0343, 0.9645, 0.0, 1.0, 0.0, 0.0, 1.0, 0.0, 0.0, 1.0, 0.0, 0.0, 1.0, 0.0, 0.0, 1.0, 0.0, 0.0, 1.0, 0.0, 0.0, 1.0, 0.0, 0.0, 1.0, 0.0, 0.0, 1.0, 0.0, 0.0, 1.0, 0.0, 0.0, 1.0, 0.0, 0.0, 1.0, 0.0, 0.0, 1.0, 0.0, 0.0, 1.0, 0.0, 0.0, 1.0, 0.0, 0.0, 1.0, 0.0, 0.0, 1.0, 0.0, 0.0, 1.0, 0.0, -0.08558, 0.0246, -0.996, -0.08561, 0.0246, -0.996, -0.0856, 0.0246, -0.996, -0.08558, 0.0246, -0.996, -0.0856, 0.0246, -0.996, -0.0856, 0.0246, -0.996, 0.7288, -0.0649, -0.6816, 0.7288, -0.0649, -0.6816, 0.7288, -0.0649, -0.6816, 0.7288, -0.0649, -0.6816, 0.7288, -0.0649, -0.6816, 0.7288, -0.0649, -0.6816, -0.7436, 0.0588, -0.6661, -0.7436, 0.0588, -0.6661, -0.7436, 0.0588, -0.6661, -0.7436, 0.0588, -0.6661, -0.7436, 0.0588, -0.6661, -0.7436, 0.0588, -0.6661, 0.7288, -0.0649, 0.6816, 0.7288, -0.0649, 0.6816, 0.7288, -0.0649, 0.6816, 0.7288, -0.0649, 0.6816, 0.7288, -0.0649, 0.6816, 0.7288, -0.0649, 0.6816, 0.1656, -0.0184, 0.986, 0.1656, -0.0184, 0.986, 0.1656, -0.01841, 0.986, 0.1656, -0.0184, 0.986, 0.1656, -0.01841, 0.986, 0.1656, -0.0184, 0.986, -0.207, 0.0119, -0.9783, -0.207, 0.0119, -0.9783, -0.207, 0.0119, -0.9783, -0.207, 0.0119, -0.9783, -0.207, 0.0119, -0.9783, -0.207, 0.0119, -0.9783, -0.207, 0.01189, 0.9783, -0.207, 0.01189, 0.9783, -0.2071, 0.01193, 0.9782, -0.207, 0.01189, 0.9783, -0.2071, 0.01193, 0.9782, -0.207, 0.01191, 0.9783, 0.1656, -0.0184, -0.986, 0.1656, -0.0184, -0.986, 0.1656, -0.0184, -0.986, 0.1656, -0.0184, -0.986, 0.1656, -0.0184, -0.986, 0.1656, -0.0184, -0.986, -0.224, -0.004613, 0.9746, -0.224, -0.004613, 0.9746, -0.224, -0.004613, 0.9746, -0.224, -0.004613, 0.9746, -0.224, -0.004613, 0.9746, -0.224, -0.004613, 0.9746, -0.8014, -0.006835, 0.5981, -0.8014, -0.006835, 0.5981, -0.8014, -0.006835, 0.5981, -0.8014, -0.006834, 0.5981, -0.8014, -0.006834, 0.5981, -0.8014, -0.006834, 0.5981, -0.8014, -0.006835, -0.5981, -0.8014, -0.006835, -0.5981, -0.8014, -0.006835, -0.5981, -0.8014, -0.006834, -0.5981, -0.8014, -0.006834, -0.5981, -0.8014, -0.006834, -0.5981, -0.224, -0.004613, -0.9746, -0.224, -0.004613, -0.9746, -0.224, -0.004613, -0.9746, -0.224, -0.004613, -0.9746, -0.224, -0.004613, -0.9746, -0.224, -0.004613, -0.9746, 0.224, -0.004613, -0.9746, 0.224, -0.004613, -0.9746, 0.224, -0.004613, -0.9746, 0.224, -0.004613, -0.9746, 0.224, -0.004613, -0.9746, 0.224, -0.004613, -0.9746, 0.8014, -0.006834, -0.5981, 0.8014, -0.006834, -0.5981, 0.8014, -0.006834, -0.5981, 0.8014, -0.006834, -0.5981, 0.8014, -0.006834, -0.5981, 0.8014, -0.006834, -0.5981, 0.8014, -0.006833, 0.5981, 0.8014, -0.006833, 0.5981, 0.8014, -0.006833, 0.5981, 0.8014, -0.006835, 0.5981, 0.8014, -0.006835, 0.5981, 0.8014, -0.006835, 0.5981, 0.224, -0.004613, 0.9746, 0.224, -0.004613, 0.9746, 0.224, -0.004613, 0.9746, 0.224, -0.004612, 0.9746, 0.224, -0.004612, 0.9746, 0.224, -0.004612, 0.9746, -0.00122, 0.02928, -0.9996, -0.001465, 0.02944, -0.9996, -0.00134, 0.02936, -0.9996, -0.00122, 0.02928, -0.9996, -0.00134, 0.02936, -0.9996, -0.001382, 0.02939, -0.9996, -0.02883, -0.02982, 0.9991, -0.02877, -0.02978, 0.9991, -0.02868, -0.02971, 0.9991, -0.02883, -0.02982, 0.9991, -0.02868, -0.02971, 0.9991, -0.0289, -0.02985, 0.9991, -0.3296, 0.1406, -0.9336, -0.3296, 0.1406, -0.9336, -0.3296, 0.1406, -0.9336, -0.3296, 0.1406, -0.9336, -0.3296, 0.1406, -0.9336, -0.3296, 0.1406, -0.9336, -0.005917, -0.1644, 0.9864, -0.005975, -0.1645, 0.9864, -0.005985, -0.1645, 0.9864, -0.005917, -0.1644, 0.9864, -0.005985, -0.1645, 0.9864, -0.005993, -0.1645, 0.9864, -0.3296, 0.1406, 0.9336, -0.3296, 0.1406, 0.9336, -0.3296, 0.1406, 0.9336, -0.3296, 0.1406, 0.9336, -0.3296, 0.1406, 0.9336, -0.3296, 0.1406, 0.9336, -0.006094, -0.1644, -0.9864, -0.006018, -0.1645, -0.9864, -0.005832, -0.1647, -0.9863, -0.006094, -0.1644, -0.9864, -0.005832, -0.1647, -0.9863, -0.005985, -0.1645, -0.9864, -0.08562, 0.02459, 0.996, -0.08562, 0.02459, 0.996, -0.08563, 0.02458, 0.996, -0.08562, 0.02459, 0.996, -0.08563, 0.02458, 0.996, -0.08562, 0.02459, 0.996, -0.0287, -0.02982, -0.9991, -0.02892, -0.02975, -0.9991, -0.02882, -0.02979, -0.9991, -0.0287, -0.02982, -0.9991, -0.02882, -0.02979, -0.9991, -0.02883, -0.02979, -0.9991, -0.07999, 0.02639, -0.9964, -0.08, 0.0264, -0.9964, -0.08003, 0.02641, -0.9964, -0.07999, 0.02639, -0.9964, -0.08003, 0.02641, -0.9964, -0.07999, 0.02639, -0.9964, 0.00078, -0.02935, 0.9996, 0.00078, -0.02935, 0.9996, 0.00078, -0.02935, 0.9996, 0.000661, -0.02943, 0.9996, 0.000661, -0.02943, 0.9996, 0.000661, -0.02943, 0.9996, -0.01105, 0.1691, -0.9855, -0.01102, 0.169, -0.9855, -0.01109, 0.1691, -0.9855, -0.01105, 0.1691, -0.9855, -0.01109, 0.1691, -0.9855, -0.01099, 0.169, -0.9856, 0.00153, -0.169, 0.9856, 0.001549, -0.169, 0.9856, 0.00145, -0.1692, 0.9856, 0.00153, -0.169, 0.9856, 0.00145, -0.1692, 0.9856, 0.001502, -0.1691, 0.9856, -0.011, 0.169, 0.9856, -0.01099, 0.169, 0.9856, -0.01093, 0.1691, 0.9855, -0.011, 0.169, 0.9856, -0.01093, 0.1691, 0.9855, -0.01098, 0.169, 0.9856, 0.001486, -0.1691, -0.9856, 0.001469, -0.169, -0.9856, 0.001581, -0.1692, -0.9856, 0.001486, -0.1691, -0.9856, 0.001581, -0.1692, -0.9856, 0.001522, -0.1691, -0.9856, -0.001341, 0.02947, 0.9996, -0.001352, 0.02943, 0.9996, -0.001498, 0.02935, 0.9996, -0.001341, 0.02947, 0.9996, -0.001498, 0.02935, 0.9996, -0.001459, 0.02935, 0.9996, 0.0003996, -0.02918, -0.9996, 0.0003996, -0.02918, -0.9996, 0.0003996, -0.02918, -0.9996, 0.0008035, -0.02947, -0.9996, 0.0008035, -0.02947, -0.9996, 0.0008035, -0.02947, -0.9996, -1.0, -0.0005334, -1.735e-06, -1.0, -0.0005334, -1.735e-06, -1.0, -0.0005334, -1.735e-06, -1.0, -0.0005319, 6.633e-05, -1.0, -0.0005319, 6.633e-05, -1.0, -0.0005319, 6.633e-05, -1.0, -0.0005319, -6.633e-05, -1.0, -0.0005319, -6.633e-05, -1.0, -0.0005319, -6.633e-05, -1.0, -0.0005318, 1.748e-06, -1.0, -0.0005318, 1.748e-06, -1.0, -0.0005318, 1.748e-06, -1.0, -0.0005365, 1.895e-05, -1.0, -0.0005365, 1.895e-05, -1.0, -0.0005365, 1.895e-05, -1.0, -0.0005365, -1.895e-05, -1.0, -0.0005365, -1.895e-05, -1.0, -0.0005365, -1.895e-05, -0.1148, -0.02649, 0.993, -0.1148, -0.0265, 0.993, -0.1148, -0.0265, 0.993, -0.1148, -0.02649, 0.993, -0.1148, -0.0265, 0.993, -0.1148, -0.0265, 0.993, -0.02858, 0.153, -0.9878, -0.0286, 0.153, -0.9878, -0.02861, 0.153, -0.9878, -0.02858, 0.153, -0.9878, -0.02861, 0.153, -0.9878, -0.02859, 0.153, -0.9878, -0.2264, -0.1492, 0.9625, -0.2264, -0.1492, 0.9625, -0.2264, -0.1492, 0.9625, -0.2264, -0.1492, 0.9625, -0.2264, -0.1492, 0.9625, -0.2264, -0.1492, 0.9625, -0.02862, 0.153, 0.9878, -0.02859, 0.153, 0.9878, -0.02859, 0.153, 0.9878, -0.02862, 0.153, 0.9878, -0.02859, 0.153, 0.9878, -0.02861, 0.153, 0.9878, -0.2264, -0.1492, -0.9625, -0.2264, -0.1492, -0.9625, -0.2264, -0.1492, -0.9625, -0.2264, -0.1492, -0.9625, -0.2264, -0.1492, -0.9625, -0.2264, -0.1492, -0.9625, -0.08, 0.0264, 0.9964, -0.08002, 0.02639, 0.9964, -0.07999, 0.0264, 0.9964, -0.08, 0.0264, 0.9964, -0.07999, 0.0264, 0.9964, -0.08001, 0.0264, 0.9964, -0.1148, -0.0265, -0.993, -0.1148, -0.02652, -0.993, -0.1148, -0.02651, -0.993, -0.1148, -0.0265, -0.993, -0.1148, -0.02651, -0.993, -0.1148, -0.0265, -0.993, 3.914e-08, -1.0, 2.199e-07, 3.914e-08, -1.0, 2.199e-07, 3.914e-08, -1.0, 2.199e-07, 0.0, -1.0, 1.926e-08, 0.0, -1.0, 1.926e-08, 0.0, -1.0, 1.926e-08])] * 3)])
me_plane_006 = bpy.data.meshes.new('Plane.006')
me_plane_006.from_pydata([(0.08517, -1.548, -0.277), (0.9134, -1.548, -0.277), (0.9134, 1.421, -0.277), (0.08517, 1.421, -0.277), (0.5293, 1.482, 1.104), (-0.1963, 1.482, -0.2498), (1.242, 1.482, -0.2472), (-0.03151, 1.482, -0.2926), (1.077, 1.482, -0.2907), (0.08517, 1.421, 0.0289), (0.9102, 1.421, 0.0289), (0.9102, -1.548, 0.0289), (0.08517, -1.548, 0.0289), (1.077, -1.61, -0.2907), (-0.03151, -1.61, -0.2926), (-0.1963, -1.61, -0.2498), (1.242, -1.61, -0.2472), (0.5293, -1.61, 1.104)], [], [(12, 0, 1, 11), (12, 9, 3, 0), (11, 1, 2, 10), (10, 2, 3, 9), (9, 4, 10), (15, 17, 4, 5), (13, 8, 6, 16), (14, 15, 5, 7), (12, 14, 7, 9), (11, 10, 8, 13), (16, 6, 4, 17), (17, 12, 11), (4, 6, 8, 10), (4, 9, 7, 5), (17, 11, 13, 16), (17, 15, 14, 12)])
me_plane_006.polygons.foreach_set('material_index', [1, 1, 1, 1, 0, 0, 0, 0, 0, 0, 0, 0, 0, 0, 0, 0])
me_plane_006.materials.append(mat_red)
me_plane_006.materials.append(mat_white)
me_plane_006.use_remesh_preserve_volume = False
me_plane_006.use_remesh_preserve_attributes = False
me_plane_006.use_mirror_vertex_groups = False
me_plane_006.update()
me_plane_005 = bpy.data.meshes.new('Plane.005')
me_plane_005.from_pydata([(-0.6119, 0.8806, 0.6693), (-0.9259, 0.8806, 0.239), (-0.3034, 0.8806, 0.2401), (-0.8546, 0.8806, 0.2204), (-0.3747, 0.8806, 0.2213), (-0.8122, 0.8806, 0.2671), (-0.4053, 0.8806, 0.2671), (-0.4053, 0.8806, -0.06649), (-0.8122, 0.8806, -0.06649), (-0.8122, -1.066, -0.06649), (-0.4053, -1.066, -0.06649), (-0.4053, -1.066, 0.2671), (-0.8122, -1.066, 0.2671), (-0.3747, -1.066, 0.2213), (-0.8546, -1.066, 0.2204), (-0.9259, -1.066, 0.239), (-0.3034, -1.066, 0.2401), (-0.6119, -1.066, 0.6693)], [], [(5, 0, 6), (5, 6, 7, 8), (0, 1, 15, 17), (13, 4, 2, 16), (14, 15, 1, 3), (12, 14, 3, 5), (11, 6, 4, 13), (10, 7, 6, 11), (12, 5, 8, 9), (0, 17, 16, 2), (17, 12, 11), (10, 11, 12, 9), (17, 11, 13, 16), (17, 15, 14, 12), (0, 5, 3, 1), (0, 2, 4, 6)])
me_plane_005.polygons.foreach_set('material_index', [1, 0, 1, 0, 0, 0, 0, 0, 0, 1, 1, 0, 1, 1, 1, 1])
me_plane_005.materials.append(mat_white)
me_plane_005.materials.append(mat_red)
me_plane_005.use_remesh_preserve_volume = False
me_plane_005.use_remesh_preserve_attributes = False
me_plane_005.use_mirror_vertex_groups = False
me_plane_005.update()
me_plane_003 = bpy.data.meshes.new('Plane.003')
me_plane_003.from_pydata([(1.1, 1.394, -1.56), (1.1, -1.455, -1.56), (0.2949, -1.673, -1.099), (-1.069, -1.455, -1.56), (0.2949, -1.673, -0.7398), (-1.069, 1.394, -1.56), (-0.01425, -1.455, -1.56), (0.9902, -1.455, -1.56), (0.2285, -1.699, -1.56), (0.7615, -1.673, -1.099), (0.8076, -1.699, -1.56), (0.7615, -1.673, -0.7398), (-0.01425, -1.455, -1.344), (-1.069, -1.455, -1.344), (-1.069, -0.8134, -1.344), (-0.01425, -0.8134, -1.344), (-1.069, -0.8134, -0.5604), (-0.01425, -0.8134, -0.5604), (-0.01425, -1.455, -0.5604), (1.1, -1.455, -0.334), (1.1, 1.394, -0.334), (-1.069, 1.394, -0.334), (0.9902, -1.455, -0.334), (0.2285, -1.699, -0.3542), (0.8076, -1.699, -0.3542), (0.2949, -1.673, -1.099), (-1.069, -1.455, -0.5604), (-1.069, -1.455, -0.334), (-0.01425, -1.455, -0.334), (-1.271, -1.455, -0.334), (0.2949, -1.673, -0.7398), (-1.271, 1.394, -0.334), (-1.099, -0.2167, 0.5177), (1.242, -0.1692, 0.6234), (0.2285, -0.2167, 0.5177), (0.8076, -1.207, -0.168), (0.2285, -1.207, -0.1838), (1.1, 1.072, -0.1458), (0.7615, -1.673, -1.099), (-0.5535, -1.376, -1.349), (-0.5535, -1.454, -1.349), (-0.6075, -1.454, -1.349), (0.7615, -1.673, -0.7398), (-0.6075, -1.376, -1.349), (-0.5535, -1.376, -0.5483), (-0.5535, -1.454, -0.5483), (-0.6075, -1.454, -0.5483), (-0.6075, -1.376, -0.5483), (-1.069, -1.376, -0.5483), (-1.069, -1.454, -0.5483), (-1.015, -1.454, -0.5483), (-1.015, -1.376, -0.5483), (-1.069, -1.376, -1.349), (-1.069, -1.454, -1.349), (-1.015, -1.454, -1.349), (-1.015, -1.376, -1.349), (1.339, 1.072, -0.1458), (1.339, -1.207, -0.1458), (-0.599, -1.383, -1.208), (-0.599, -1.442, -1.208), (-1.042, -1.442, -1.208), (-1.042, -1.383, -1.208), (-0.599, -1.383, -1.188), (-0.599, -1.442, -1.188), (-1.042, -1.442, -1.188), (-1.042, -1.383, -1.188), (-1.023, -0.8085, -1.188), (-1.063, -0.8085, -1.188), (-1.063, -1.418, -1.188), (-1.023, -1.418, -1.188), (-1.023, -0.8085, -1.208), (-1.063, -0.8085, -1.208), (-1.063, -1.418, -1.208), (-1.023, -1.418, -1.208), (-0.94, -1.4, -1.345), (-0.94, -1.43, -1.345), (-0.9607, -1.43, -1.345), (-0.9607, -1.4, -1.345), (-0.94, -1.4, -1.201), (-0.94, -1.43, -1.201), (-0.9607, -1.43, -1.201), (-0.9607, -1.4, -1.201), (-0.8732, -1.4, -1.201), (-0.8732, -1.43, -1.201), (-0.8526, -1.43, -1.201), (-0.8526, -1.4, -1.201), (-0.8732, -1.4, -1.345), (-0.8732, -1.43, -1.345), (-0.8526, -1.43, -1.345), (-0.8526, -1.4, -1.345), (-0.7611, -1.4, -1.345), (-0.7611, -1.43, -1.345), (-0.7817, -1.43, -1.345), (-0.7817, -1.4, -1.345), (-0.7611, -1.4, -1.201), (-0.7611, -1.43, -1.201), (-0.7817, -1.43, -1.201), (-0.7817, -1.4, -1.201), (-0.6984, -1.4, -1.201), (-0.6984, -1.43, -1.201), (-0.6777, -1.43, -1.201), (-0.6777, -1.4, -1.201), (-0.6984, -1.4, -1.345), (-0.6984, -1.43, -1.345), (-0.6777, -1.43, -1.345), (-0.6777, -1.4, -1.345), (-1.033, -1.352, -1.345), (-1.053, -1.352, -1.345), (-1.053, -1.322, -1.345), (-1.033, -1.322, -1.345), (-1.033, -1.352, -1.201), (-1.053, -1.352, -1.201), (-1.053, -1.322, -1.201), (-1.033, -1.322, -1.201), (-1.033, -1.2, -1.201), (-1.053, -1.2, -1.201), (-1.053, -1.23, -1.201), (-1.033, -1.23, -1.201), (-1.033, -1.2, -1.345), (-1.053, -1.2, -1.345), (-1.053, -1.23, -1.345), (-1.033, -1.23, -1.345), (-1.033, -0.9923, -1.345), (-1.053, -0.9923, -1.345), (-1.053, -0.9622, -1.345), (-1.033, -0.9622, -1.345), (-1.033, -0.9923, -1.201), (-1.053, -0.9923, -1.201), (-1.053, -0.9622, -1.201), (-1.033, -0.9622, -1.201), (-1.033, -1.084, -1.201), (-1.053, -1.084, -1.201), (-1.053, -1.114, -1.201), (-1.033, -1.114, -1.201), (-1.033, -1.084, -1.345), (-1.053, -1.084, -1.345), (-1.053, -1.114, -1.345), (-1.033, -1.114, -1.345), (-1.033, -0.8602, -1.201), (-1.053, -0.8602, -1.201), (-1.053, -0.8903, -1.201), (-1.033, -0.8903, -1.201), (-1.033, -0.8602, -1.345), (-1.053, -0.8602, -1.345), (-1.053, -0.8903, -1.345), (-1.033, -0.8903, -1.345), (1.1, -1.207, -0.1569), (0.7615, -1.699, -1.099), (0.7615, -1.699, -0.7398), (0.2949, -1.699, -1.099), (0.2949, -1.699, -0.7398), (0.2949, -1.699, -0.7398), (0.2949, -1.699, -1.099), (0.2949, -1.699, -1.099), (0.7615, -1.699, -0.7398), (0.7615, -1.699, -0.7398), (0.2949, -1.673, -1.099), (0.2949, -1.673, -1.099), (0.7615, -1.673, -0.7398), (0.7615, -1.673, -0.7398), (0.7615, -1.673, -0.7398), (0.7615, -1.673, -0.7398)], [], [(8, 6, 12), (6, 3, 13, 12), (3, 13, 14, 5), (13, 12, 15, 14), (15, 17, 16, 14), (12, 18, 17, 15), (0, 20, 19, 1), (14, 16, 21, 5), (20, 0, 5, 21), (1, 19, 22, 7), (8, 23, 18, 12), (7, 22, 24, 10), (151, 150, 23, 8, 10, 24, 148, 147, 149, 153, 152), (148, 24, 23, 150, 154, 155), (18, 28, 27, 26), (29, 27, 32), (36, 34, 32), (24, 22, 35), (23, 24, 35, 36), (36, 35, 33, 34), (27, 28, 36, 32), (21, 31, 32), (31, 29, 32), (20, 21, 32, 37), (37, 32, 34), (16, 26, 18, 17), (27, 29, 31, 21), (39, 44, 45, 40), (40, 45, 46, 41), (41, 46, 47, 43), (43, 47, 44, 39), (52, 48, 51, 55), (53, 49, 48, 52), (54, 50, 49, 53), (55, 51, 50, 54), (33, 57, 56), (60, 61, 58, 59), (62, 65, 64, 63), (59, 63, 64, 60), (61, 65, 62, 58), (70, 66, 69, 73), (72, 68, 67, 71), (69, 66, 67, 68), (71, 70, 73, 72), (74, 78, 79, 75), (75, 79, 80, 76), (76, 80, 81, 77), (77, 81, 78, 74), (86, 82, 85, 89), (87, 83, 82, 86), (88, 84, 83, 87), (89, 85, 84, 88), (90, 94, 95, 91), (91, 95, 96, 92), (92, 96, 97, 93), (93, 97, 94, 90), (102, 98, 101, 105), (103, 99, 98, 102), (104, 100, 99, 103), (105, 101, 100, 104), (106, 110, 111, 107), (107, 111, 112, 108), (108, 112, 113, 109), (109, 113, 110, 106), (118, 114, 117, 121), (119, 115, 114, 118), (120, 116, 115, 119), (121, 117, 116, 120), (122, 126, 127, 123), (123, 127, 128, 124), (124, 128, 129, 125), (125, 129, 126, 122), (134, 130, 133, 137), (135, 131, 130, 134), (136, 132, 131, 135), (137, 133, 132, 136), (142, 138, 141, 145), (143, 139, 138, 142), (144, 140, 139, 143), (145, 141, 140, 144), (18, 23, 36, 28), (37, 34, 33, 56), (19, 20, 37, 146), (35, 146, 57, 33), (35, 22, 19, 146), (37, 56, 57, 146), (26, 27, 21, 16), (153, 149, 2, 156), (156, 2, 9, 11, 158, 160, 38), (11, 148, 155, 158), (158, 42, 30, 25, 157, 4, 159), (160, 158, 159, 161), (156, 157, 25), (155, 154, 42, 158), (25, 152, 153, 156)])
me_plane_003.polygons.foreach_set('material_index', [1, 1, 1, 1, 1, 1, 1, 1, 1, 1, 1, 1, 1, 1, 1, 0, 0, 0, 0, 0, 0, 0, 0, 0, 0, 0, 0, 2, 2, 2, 2, 2, 2, 2, 2, 0, 2, 2, 2, 2, 2, 2, 2, 2, 2, 2, 2, 2, 2, 2, 2, 2, 2, 2, 2, 2, 2, 2, 2, 2, 2, 2, 2, 2, 2, 2, 2, 2, 2, 2, 2, 2, 2, 2, 2, 2, 2, 2, 2, 2, 0, 0, 1, 0, 0, 0, 1, 0, 0, 0, 0, 0, 0, 0, 0])
_uv = me_plane_003.uv_layers.new(name='UVマップ')
_uv.uv.foreach_set('vector', [0.0, 0.0, 0.0, 0.0, 0.0, 0.0, 0.0, 0.0, 0.0, 0.0, 0.0, 0.0, 0.0, 0.0, 0.0, 0.0, 0.0, 0.0, 0.0, 0.0, 0.0, 0.0, 0.0, 0.0, 0.0, 0.0, 0.0, 0.0, 0.0, 0.0, 0.0, 0.0, 0.0, 0.0, 0.0, 0.0, 0.0, 0.0, 0.0, 0.0, 0.0, 0.0, 0.0, 0.0, 0.0, 0.0, 0.0, 0.0, 0.0, 0.0, 0.0, 0.0, 0.0, 0.0, 0.0, 0.0, 0.0, 0.0, 0.0, 0.0, 0.0, 0.0, 0.0, 0.0, 0.0, 0.0, 0.0, 0.0, 0.0, 0.0, 0.0, 0.0, 0.0, 0.0, 0.0, 0.0, 0.0, 0.0, 0.0, 0.0, 0.0, 0.0, 0.0, 0.0, 0.0, 0.0, 0.0, 0.0, 0.0, 0.0, 0.0, 0.0, 0.0, 0.0, 0.0, 0.0, 0.0, 0.0, 0.0, 0.0, 0.0, 0.0, 0.0, 0.0, 0.0, 0.0, 0.0, 0.0, 0.0, 0.0, 0.0, 0.0, 0.0, 0.0, 0.0, 0.0, 0.0, 0.0, 0.0, 0.0, 0.0, 0.0, 0.0, 0.0, 0.0, 0.0, 0.0, 0.0, 0.0, 0.0, 0.0, 0.0, 0.0, 0.0, 0.0, 0.0, 0.0, 0.0, 0.0, 0.0, 0.0, 0.0, 0.0, 0.0, 0.0, 0.0, 0.0, 0.0, 0.0, 0.0, 0.0, 0.0, 0.0, 0.0, 0.0, 0.0, 0.0, 0.0, 0.0, 0.0, 0.0, 0.0, 0.0, 0.0, 0.0, 0.0, 0.0, 0.0, 0.0, 0.0, 0.0, 0.0, 0.0, 0.0, 0.0, 0.0, 0.0, 0.0, 0.0, 0.0, 0.0, 0.0, 0.0, 0.0, 0.0, 0.0, 0.0, 0.0, 0.0, 0.0, 0.0, 0.0, 0.0, 0.0, 0.0, 0.0, 0.0, 0.0, 0.0, 0.0, 0.0, 0.0, 0.0, 0.0, 0.0, 0.0, 0.0, 0.0, 0.0, 0.0, 0.0, 0.0, 0.0, 0.0, 0.0, 0.0, 0.0, 0.0, 0.0, 0.0, 0.0, 0.0, 0.0, 0.0, 0.0, 0.0, 0.0, 0.0, 0.0, 0.0, 0.0, 0.0, 0.0, 0.0, 0.0, 0.0, 0.0, 0.0, 0.0, 0.0, 0.0, 0.0, 0.0, 0.0, 0.0, 0.0, 0.0, 0.0, 0.0, 0.0, 0.0, 0.0, 0.0, 0.0, 0.0, 0.0, 0.0, 0.0, 0.0, 0.0, 0.0, 0.0, 0.0, 0.0, 0.0, 0.0, 0.0, 0.0, 0.0, 0.0, 0.0, 0.0, 0.0, 0.0, 0.0, 0.0, 0.0, 0.0, 0.0, 0.0, 0.0, 0.0, 0.0, 0.0, 0.0, 0.0, 0.0, 0.0, 0.0, 0.0, 0.0, 0.0, 0.0, 0.0, 0.0, 0.0, 0.0, 0.0, 0.0, 0.0, 0.0, 0.0, 0.0, 0.0, 0.0, 0.0, 0.0, 0.0, 0.0, 0.0, 0.0, 0.0, 0.0, 0.0, 0.0, 0.0, 0.0, 0.0, 0.0, 0.0, 0.0, 0.0, 0.0, 0.0, 0.0, 0.0, 0.0, 0.0, 0.0, 0.0, 0.0, 0.0, 0.0, 0.0, 0.0, 0.0, 0.0, 0.0, 0.0, 0.0, 0.0, 0.0, 0.0, 0.0, 0.0, 0.0, 0.0, 0.0, 0.0, 0.0, 0.0, 0.0, 0.0, 0.0, 0.0, 0.0, 0.0, 0.0, 0.0, 0.0, 0.0, 0.0, 0.0, 0.0, 0.0, 0.0, 0.0, 0.0, 0.0, 0.0, 0.0, 0.0, 0.0, 0.0, 0.0, 0.0, 0.0, 0.0, 0.0, 0.0, 0.0, 0.0, 0.0, 0.0, 0.0, 0.0, 0.0, 0.0, 0.0, 0.0, 0.0, 0.0, 0.0, 0.0, 0.0, 0.0, 0.0, 0.0, 0.0, 0.0, 0.0, 0.0, 0.0, 0.0, 0.0, 0.0, 0.0, 0.0, 0.0, 0.0, 0.0, 0.0, 0.0, 0.0, 0.0, 0.0, 0.0, 0.0, 0.0, 0.0, 0.0, 0.0, 0.0, 0.0, 0.0, 0.0, 0.0, 0.0, 0.0, 0.0, 0.0, 0.0, 0.0, 0.0, 0.0, 0.0, 0.0, 0.0, 0.0, 0.0, 0.0, 0.0, 0.0, 0.0, 0.0, 0.0, 0.0, 0.0, 0.0, 0.0, 0.0, 0.0, 0.0, 0.0, 0.0, 0.0, 0.0, 0.0, 0.0, 0.0, 0.0, 0.0, 0.0, 0.0, 0.0, 0.0, 0.0, 0.0, 0.0, 0.0, 0.0, 0.0, 0.0, 0.0, 0.0, 0.0, 0.0, 0.0, 0.0, 0.0, 0.0, 0.0, 0.0, 0.0, 0.0, 0.0, 0.0, 0.0, 0.0, 0.0, 0.0, 0.0, 0.0, 0.0, 0.0, 0.0, 0.0, 0.0, 0.0, 0.0, 0.0, 0.0, 0.0, 0.0, 0.0, 0.0, 0.0, 0.0, 0.0, 0.0, 0.0, 0.0, 0.0, 0.0, 0.0, 0.0, 0.0, 0.0, 0.0, 0.0, 0.0, 0.0, 0.0, 0.0, 0.0, 0.0, 0.0, 0.0, 0.0, 0.0, 0.0, 0.0, 0.0, 0.0, 0.0, 0.0, 0.0, 0.0, 0.0, 0.0, 0.0, 0.0, 0.0, 0.0, 0.0, 0.0, 0.0, 0.0, 0.0, 0.0, 0.0, 0.0, 0.0, 0.0, 0.0, 0.0, 0.0, 0.0, 0.0, 0.0, 0.0, 0.0, 0.0, 0.0, 0.0, 0.0, 0.0, 0.0, 0.0, 0.0, 0.0, 0.0, 0.0, 0.0, 0.0, 0.0, 0.0, 0.0, 0.0, 0.0, 0.0, 0.0, 0.0, 0.0, 0.0, 0.0, 0.0, 0.0, 0.0, 0.0, 0.0, 0.0, 0.0, 0.0, 0.0, 0.0, 0.0, 0.0, 0.0, 0.0, 0.0, 0.0, 0.0, 0.0, 0.0, 0.0, 0.0, 0.0, 0.0, 0.0, 0.0, 0.0, 0.0, 0.0, 0.0, 0.0, 0.0, 0.0, 0.0, 0.0, 0.0, 0.0, 0.0, 0.0, 0.0, 0.0, 0.0, 0.0, 0.0, 0.0, 0.0, 0.0, 0.0, 0.0, 0.0, 0.0, 0.0, 0.0, 0.0, 0.0, 0.0, 0.0, 0.0, 0.0, 0.0, 0.0, 0.0, 0.0, 0.0, 0.0, 0.0, 0.0, 0.0, 0.0, 0.0, 0.0, 0.0, 0.0, 0.0, 0.0, 0.0, 0.0, 0.0, 0.0, 0.0, 0.0, 0.0, 0.0, 0.0, 0.0, 0.0, 0.0, 0.0, 0.0, 0.0, 0.0, 0.0, 0.0, 0.0, 0.0, 0.0, 0.0, 0.0, 0.0, 0.0, 0.0, 0.0, 0.0, 0.0, 0.0, 0.0, 0.0, 0.0, 0.0, 0.0, 0.0, 0.0, 0.0, 0.375, 0.1243, 0.375, 0.1243, 0.375, 0.25, 0.375, 0.25, 0.375, 0.25, 0.375, 0.25, 0.375, 0.5, 0.625, 0.5, 0.625, 0.5, 0.625, 0.5, 0.375, 0.5, 0.625, 0.5, 0.625, 0.6257, 0.625, 0.6257, 0.625, 0.5, 0.625, 0.5, 0.625, 0.5, 0.625, 0.25, 0.375, 0.25, 0.375, 0.25, 0.625, 0.25, 0.625, 0.5, 0.625, 0.5, 0.625, 0.5, 0.625, 0.5, 0.625, 0.5, 0.375, 0.25, 0.375, 0.25, 0.375, 0.25, 0.625, 0.6257, 0.625, 0.6257, 0.625, 0.5, 0.625, 0.5, 0.125, 0.5, 0.125, 0.6257, 0.125, 0.6257, 0.125, 0.5])
me_plane_003.materials.append(mat_red)
me_plane_003.materials.append(mat_white)
me_plane_003.materials.append(mat_yellow)
me_plane_003.use_remesh_preserve_volume = False
me_plane_003.use_remesh_preserve_attributes = False
me_plane_003.use_mirror_vertex_groups = False
me_plane_003.update()
me_x = bpy.data.meshes.new('立方体')
me_x.from_pydata([(-1.0, -1.0, -1.0), (0.029, -1.0, 0.05731), (-0.9524, -1.0, 0.05731), (0.029, -1.0, 0.8573), (0.029, 1.0, 0.05731), (0.029, -1.0, -0.85), (-0.9524, -1.0, 0.8573), (0.029, 1.0, 0.8573), (-0.9524, 1.0, 0.05731), (0.9521, -1.0, 0.05731), (-0.9524, -1.0, -0.85), (0.9521, -1.0, 0.8573), (-0.9524, 1.0, 0.8573), (0.9521, 1.0, 0.05731), (0.9521, 1.0, 0.8573), (0.029, -1.0, -0.04996), (-1.0, -1.0, 1.0), (-0.02934, -1.0, 0.05731), (0.029, 1.0, -0.85), (-0.02934, -1.0, 0.8573), (0.029, 1.0, -0.04996), (-0.02934, 1.0, 0.05731), (-0.02934, 1.0, 0.8573), (-0.9524, -1.0, -0.04996), (-1.0, 1.0, -1.0), (0.9521, -1.0, -0.85), (-0.9524, 1.0, -0.85), (0.9521, -1.0, -0.04996), (-1.0, 1.0, 1.0), (0.9521, 1.0, -0.85), (-0.9524, 1.0, -0.04996), (0.9521, 1.0, -0.04996), (1.0, -1.0, -1.0), (-0.02934, -1.0, -0.85), (1.0, -1.0, 1.0), (-0.02934, -1.0, -0.04996), (1.0, 1.0, -1.0), (-0.02934, 1.0, -0.85), (1.0, 1.0, 1.0), (-0.02934, 1.0, -0.04996)], [], [(0, 16, 28, 24), (4, 21, 22, 7), (7, 22, 12, 8, 30, 26, 24, 28, 38, 36, 37, 18, 29, 31, 20, 39, 21, 4, 13, 14), (21, 39, 30, 8), (18, 37, 39, 20), (36, 24, 26, 37), (36, 38, 34, 32), (2, 23, 35, 17), (19, 17, 1, 3), (17, 35, 15, 27, 25, 5, 33, 32, 34, 16, 0, 10, 23, 2, 6, 19, 3, 11, 9, 1), (35, 33, 5, 15), (10, 0, 32, 33), (24, 36, 32, 0), (38, 28, 16, 34), (23, 10, 26, 30), (35, 39, 37, 33), (26, 10, 33, 37), (23, 30, 39, 35), (5, 18, 20, 15), (27, 31, 29, 25), (18, 5, 25, 29), (15, 20, 31, 27), (6, 2, 8, 12), (21, 17, 19, 22), (8, 2, 17, 21), (6, 12, 22, 19), (1, 4, 7, 3), (11, 14, 13, 9), (4, 1, 9, 13), (3, 7, 14, 11)])
_uv = me_x.uv_layers.new(name='UVマップ')
_uv.uv.foreach_set('vector', [0.375, 0.0, 0.625, 0.0, 0.625, 0.25, 0.375, 0.25, 0.5072, 0.3786, 0.5072, 0.3713, 0.6072, 0.3713, 0.6072, 0.3786, 0.6072, 0.3786, 0.6072, 0.3713, 0.6072, 0.2559, 0.5072, 0.2559, 0.4938, 0.2559, 0.3938, 0.2559, 0.375, 0.25, 0.625, 0.25, 0.625, 0.5, 0.375, 0.5, 0.3938, 0.3713, 0.3938, 0.3786, 0.3938, 0.494, 0.4938, 0.494, 0.4938, 0.3786, 0.4938, 0.3713, 0.5072, 0.3713, 0.5072, 0.3786, 0.5072, 0.494, 0.6072, 0.494, 0.5072, 0.3713, 0.4938, 0.3713, 0.4938, 0.2559, 0.5072, 0.2559, 0.3938, 0.3786, 0.3938, 0.3713, 0.4938, 0.3713, 0.4938, 0.3786, 0.375, 0.5, 0.375, 0.25, 0.3938, 0.2559, 0.3938, 0.3713, 0.375, 0.5, 0.625, 0.5, 0.625, 0.75, 0.375, 0.75, 0.5072, 0.9941, 0.4938, 0.9941, 0.4938, 0.8787, 0.5072, 0.8787, 0.6072, 0.8787, 0.5072, 0.8787, 0.5072, 0.8714, 0.6072, 0.8714, 0.5072, 0.8787, 0.4938, 0.8787, 0.4938, 0.8714, 0.4938, 0.756, 0.3938, 0.756, 0.3938, 0.8714, 0.3938, 0.8787, 0.375, 0.75, 0.625, 0.75, 0.625, 1.0, 0.375, 1.0, 0.3938, 0.9941, 0.4938, 0.9941, 0.5072, 0.9941, 0.6072, 0.9941, 0.6072, 0.8787, 0.6072, 0.8714, 0.6072, 0.756, 0.5072, 0.756, 0.5072, 0.8714, 0.4938, 0.8787, 0.3938, 0.8787, 0.3938, 0.8714, 0.4938, 0.8714, 0.3938, 0.9941, 0.375, 1.0, 0.375, 0.75, 0.3938, 0.8787, 0.125, 0.5, 0.375, 0.5, 0.375, 0.75, 0.125, 0.75, 0.625, 0.5, 0.875, 0.5, 0.875, 0.75, 0.625, 0.75, 0.625, 0.0, 0.375, 0.0, 0.375, 0.25, 0.625, 0.25, 0.625, 0.75, 0.625, 0.5, 0.375, 0.5, 0.375, 0.75, 0.125, 0.5, 0.125, 0.75, 0.375, 0.75, 0.375, 0.5, 0.875, 0.75, 0.875, 0.5, 0.625, 0.5, 0.625, 0.75, 0.375, 0.0, 0.375, 0.25, 0.625, 0.25, 0.625, 0.0, 0.625, 0.75, 0.625, 0.5, 0.375, 0.5, 0.375, 0.75, 0.125, 0.5, 0.125, 0.75, 0.375, 0.75, 0.375, 0.5, 0.875, 0.75, 0.875, 0.5, 0.625, 0.5, 0.625, 0.75, 0.625, 0.0, 0.375, 0.0, 0.375, 0.25, 0.625, 0.25, 0.375, 0.5, 0.375, 0.75, 0.625, 0.75, 0.625, 0.5, 0.125, 0.5, 0.125, 0.75, 0.375, 0.75, 0.375, 0.5, 0.875, 0.75, 0.875, 0.5, 0.625, 0.5, 0.625, 0.75, 0.375, 0.0, 0.375, 0.25, 0.625, 0.25, 0.625, 0.0, 0.625, 0.75, 0.625, 0.5, 0.375, 0.5, 0.375, 0.75, 0.125, 0.5, 0.125, 0.75, 0.375, 0.75, 0.375, 0.5, 0.875, 0.75, 0.875, 0.5, 0.625, 0.5, 0.625, 0.75])
me_x.materials.append(mat_gray)
me_x.update()
me_002 = bpy.data.meshes.new('平面.002')
me_002.from_pydata([(0.0, -2.0, 0.0), (2.0, -2.0, 0.0), (0.0, 5.96e-08, 0.0), (2.0, 5.96e-08, 0.0)], [], [(0, 1, 3, 2)])
_uv = me_002.uv_layers.new(name='UVマップ')
_uv.uv.foreach_set('vector', [0.0, 0.0, 1.0, 0.0, 1.0, 1.0, 0.0, 1.0])
me_002.materials.append(mat_skyblue)
me_002.update()

# ---- objects
ob_brown_door = bpy.data.objects.new('Brown Door', me_cube)
ob_house3 = bpy.data.objects.new('house3', me_plane_006)
ob_house2 = bpy.data.objects.new('house2', me_plane_005)
ob_house1 = bpy.data.objects.new('house1', me_plane_003)
ob_x = bpy.data.objects.new('立方体', me_x)
ob_002 = bpy.data.objects.new('平面.002', me_002)

# ---- transforms, parenting, visibility, modifiers, constraints
ob_brown_door.location = (-2.92, -5.86, 2.693)
ob_brown_door.rotation_mode = 'QUATERNION'
ob_brown_door.rotation_quaternion = (1.0, 0.0, 0.0, 0.0)
ob_brown_door.scale = (0.9885, 0.09823, 1.781)
ob_house3.location = (-0.422, -2.743, 8.693)
ob_house3.scale = (5.572, 3.83, 5.572)
ob_house3.lineart.crease_threshold = 0.0
ob_house2.location = (-0.422, -2.743, 8.693)
ob_house2.scale = (5.572, 3.83, 5.572)
ob_house2.lineart.crease_threshold = 0.0
ob_house1.location = (-0.422, -2.743, 8.693)
ob_house1.scale = (5.572, 3.83, 5.572)
ob_house1.lineart.crease_threshold = 0.0
ob_x.location = (2.521, -9.251, 3.57)
ob_x.scale = (1.3, 0.1, 1.0)
ob_002.location = (1.284, -9.307, 4.426)
ob_002.rotation_euler = (1.571, -0.0, 0.0)
ob_002.scale = (1.238, 0.8523, 1.0)

# ---- collection membership
scene.collection.objects.link(ob_brown_door)
col_collection.objects.link(ob_house3)
col_collection.objects.link(ob_house2)
col_collection.objects.link(ob_house1)
col_collection.objects.link(ob_x)
col_collection.objects.link(ob_002)

# ---- scene / render settings (as saved in the file)
scene.frame_start = 1; scene.frame_end = 250; scene.frame_set(0)
scene.render.engine = 'BLENDER_EEVEE_NEXT'
scene.cycles.sampling_pattern = 'TABULATED_SOBOL'
scene.eevee.ray_tracing_options.trace_max_roughness = 0.0
bpy.context.view_layer.update()

# ---- added for rendering (the .blend has no active camera and no usable light): camera, sun
cam_auto = bpy.data.cameras.new('AutoCamera')
cam_auto.lens = 50.0
cam_auto.sensor_width = 36.0
cam_auto.clip_end = 1000.0
ob_auto_camera = bpy.data.objects.new('AutoCamera', cam_auto)
scene.collection.objects.link(ob_auto_camera)
ob_auto_camera.location = (22.1012, -30.0095, 25.289)
ob_auto_camera.rotation_euler = (1.09748, -7.21219e-08, 0.694738)
scene.camera = ob_auto_camera
light_auto_sun = bpy.data.lights.new('AutoSun', 'SUN')
light_auto_sun.energy = 3.0
light_auto_sun.angle = 0.0523599
ob_auto_sun = bpy.data.objects.new('AutoSun', light_auto_sun)
scene.collection.objects.link(ob_auto_sun)
ob_auto_sun.rotation_euler = (0.872665, 0.174533, 0.523599)
bpy.context.view_layer.update()
